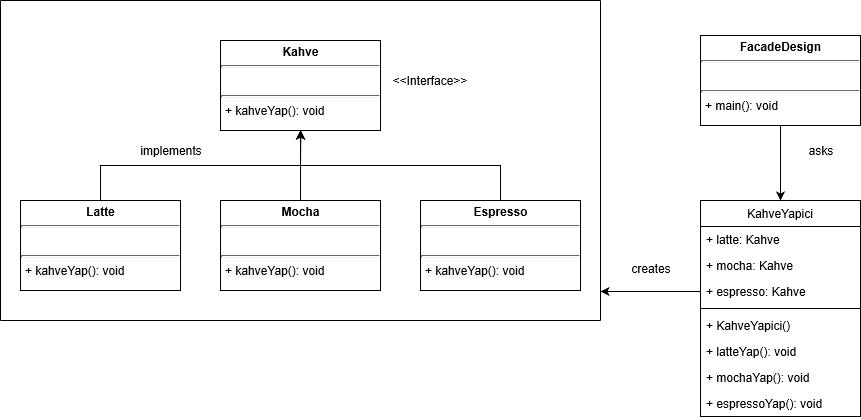

The diagram above was exported from draw.io. Its source (the exported page's mxGraphModel, read from the mxfile embedded in the PNG):
<mxGraphModel grid="1" dx="1365" dy="749" gridSize="10" guides="1" tooltips="1" connect="1" arrows="1" fold="1" page="1" pageScale="1" pageWidth="900" pageHeight="1600" math="0" shadow="0">
  <root>
    <mxCell id="0" />
    <mxCell id="1" parent="0" />
    <mxCell id="A28vWsw_YSsq7Nj8d93h-15" value="&lt;p style=&quot;margin: 0px ; margin-top: 4px ; text-align: center&quot;&gt;&lt;b&gt;Kahve&lt;/b&gt;&lt;/p&gt;&lt;hr size=&quot;1&quot;&gt;&lt;p style=&quot;margin: 0px ; margin-left: 4px&quot;&gt;&lt;br&gt;&lt;/p&gt;&lt;hr size=&quot;1&quot;&gt;&lt;p style=&quot;margin: 0px ; margin-left: 4px&quot;&gt;+ kahveYap(): void&lt;/p&gt;" parent="1" vertex="1" style="verticalAlign=top;align=left;overflow=fill;fontSize=12;fontFamily=Helvetica;html=1;">
      <mxGeometry as="geometry" height="90" width="160" y="160" x="240" />
    </mxCell>
    <mxCell id="A28vWsw_YSsq7Nj8d93h-33" parent="1" style="edgeStyle=orthogonalEdgeStyle;rounded=0;orthogonalLoop=1;jettySize=auto;html=1;exitX=0.5;exitY=0;exitDx=0;exitDy=0;entryX=0.5;entryY=1;entryDx=0;entryDy=0;" target="A28vWsw_YSsq7Nj8d93h-15" edge="1" source="A28vWsw_YSsq7Nj8d93h-17">
      <mxGeometry as="geometry" relative="1" />
    </mxCell>
    <mxCell id="A28vWsw_YSsq7Nj8d93h-17" value="&lt;p style=&quot;margin: 0px ; margin-top: 4px ; text-align: center&quot;&gt;&lt;b&gt;Latte&lt;/b&gt;&lt;/p&gt;&lt;hr size=&quot;1&quot;&gt;&lt;p style=&quot;margin: 0px ; margin-left: 4px&quot;&gt;&lt;br&gt;&lt;/p&gt;&lt;hr size=&quot;1&quot;&gt;&lt;p style=&quot;margin: 0px ; margin-left: 4px&quot;&gt;&lt;span style=&quot;display: inline ; float: none ; background-color: rgb(248 , 249 , 250) ; color: rgb(0 , 0 , 0) ; font-family: &amp;#34;helvetica&amp;#34; ; font-size: 12px ; font-style: normal ; font-variant: normal ; font-weight: 400 ; letter-spacing: normal ; text-align: left ; text-decoration: none ; text-indent: 0px ; text-transform: none ; white-space: nowrap ; word-spacing: 0px&quot;&gt;+ kahveYap(): void&lt;/span&gt;&lt;/p&gt;" parent="1" vertex="1" style="verticalAlign=top;align=left;overflow=fill;fontSize=12;fontFamily=Helvetica;html=1;">
      <mxGeometry as="geometry" height="90" width="160" y="320" x="40" />
    </mxCell>
    <mxCell id="A28vWsw_YSsq7Nj8d93h-34" parent="1" style="edgeStyle=orthogonalEdgeStyle;rounded=0;orthogonalLoop=1;jettySize=auto;html=1;exitX=0.5;exitY=0;exitDx=0;exitDy=0;" edge="1" source="A28vWsw_YSsq7Nj8d93h-18">
      <mxGeometry as="geometry" relative="1">
        <mxPoint as="targetPoint" y="250" x="320.33333333333325" />
      </mxGeometry>
    </mxCell>
    <mxCell id="A28vWsw_YSsq7Nj8d93h-18" value="&lt;p style=&quot;margin: 0px ; margin-top: 4px ; text-align: center&quot;&gt;&lt;b&gt;Mocha&lt;/b&gt;&lt;/p&gt;&lt;hr size=&quot;1&quot;&gt;&lt;p style=&quot;margin: 0px ; margin-left: 4px&quot;&gt;&lt;br&gt;&lt;/p&gt;&lt;hr size=&quot;1&quot;&gt;&lt;p style=&quot;margin: 0px ; margin-left: 4px&quot;&gt;&lt;span style=&quot;display: inline ; float: none ; background-color: rgb(248 , 249 , 250) ; color: rgb(0 , 0 , 0) ; font-family: &amp;#34;helvetica&amp;#34; ; font-size: 12px ; font-style: normal ; font-variant: normal ; font-weight: 400 ; letter-spacing: normal ; text-align: left ; text-decoration: none ; text-indent: 0px ; text-transform: none ; white-space: nowrap ; word-spacing: 0px&quot;&gt;+ kahveYap(): void&lt;/span&gt;&lt;/p&gt;" parent="1" vertex="1" style="verticalAlign=top;align=left;overflow=fill;fontSize=12;fontFamily=Helvetica;html=1;">
      <mxGeometry as="geometry" height="90" width="160" y="320" x="240" />
    </mxCell>
    <mxCell id="A28vWsw_YSsq7Nj8d93h-35" parent="1" style="edgeStyle=orthogonalEdgeStyle;rounded=0;orthogonalLoop=1;jettySize=auto;html=1;exitX=0.5;exitY=0;exitDx=0;exitDy=0;" edge="1" source="A28vWsw_YSsq7Nj8d93h-19">
      <mxGeometry as="geometry" relative="1">
        <mxPoint as="targetPoint" y="250" x="320" />
      </mxGeometry>
    </mxCell>
    <mxCell id="A28vWsw_YSsq7Nj8d93h-19" value="&lt;p style=&quot;margin: 0px ; margin-top: 4px ; text-align: center&quot;&gt;&lt;b&gt;Espresso&lt;/b&gt;&lt;/p&gt;&lt;hr size=&quot;1&quot;&gt;&lt;p style=&quot;margin: 0px ; margin-left: 4px&quot;&gt;&lt;br&gt;&lt;/p&gt;&lt;hr size=&quot;1&quot;&gt;&lt;p style=&quot;margin: 0px ; margin-left: 4px&quot;&gt;&lt;span style=&quot;display: inline ; float: none ; background-color: rgb(248 , 249 , 250) ; color: rgb(0 , 0 , 0) ; font-family: &amp;#34;helvetica&amp;#34; ; font-size: 12px ; font-style: normal ; font-variant: normal ; font-weight: 400 ; letter-spacing: normal ; text-align: left ; text-decoration: none ; text-indent: 0px ; text-transform: none ; white-space: nowrap ; word-spacing: 0px&quot;&gt;+ kahveYap(): void&lt;/span&gt;&lt;/p&gt;" parent="1" vertex="1" style="verticalAlign=top;align=left;overflow=fill;fontSize=12;fontFamily=Helvetica;html=1;">
      <mxGeometry as="geometry" height="90" width="160" y="320" x="440" />
    </mxCell>
    <mxCell id="A28vWsw_YSsq7Nj8d93h-20" value="&amp;lt;&amp;lt;Interface&amp;gt;&amp;gt;" parent="1" vertex="1" style="text;html=1;strokeColor=none;fillColor=none;align=center;verticalAlign=middle;whiteSpace=wrap;rounded=0;">
      <mxGeometry as="geometry" height="20" width="40" y="190" x="429.67" />
    </mxCell>
    <mxCell id="A28vWsw_YSsq7Nj8d93h-37" parent="1" style="edgeStyle=orthogonalEdgeStyle;rounded=0;orthogonalLoop=1;jettySize=auto;html=1;exitX=0.5;exitY=1;exitDx=0;exitDy=0;entryX=0.5;entryY=0;entryDx=0;entryDy=0;" target="A28vWsw_YSsq7Nj8d93h-23" edge="1" source="A28vWsw_YSsq7Nj8d93h-21">
      <mxGeometry as="geometry" relative="1" />
    </mxCell>
    <mxCell id="A28vWsw_YSsq7Nj8d93h-21" value="&lt;p style=&quot;margin: 0px ; margin-top: 4px ; text-align: center&quot;&gt;&lt;b&gt;FacadeDesign&lt;/b&gt;&lt;/p&gt;&lt;hr size=&quot;1&quot;&gt;&lt;p style=&quot;margin: 0px ; margin-left: 4px&quot;&gt;&lt;br&gt;&lt;/p&gt;&lt;hr size=&quot;1&quot;&gt;&lt;p style=&quot;margin: 0px ; margin-left: 4px&quot;&gt;+ main(): void&lt;/p&gt;" parent="1" vertex="1" style="verticalAlign=top;align=left;overflow=fill;fontSize=12;fontFamily=Helvetica;html=1;">
      <mxGeometry as="geometry" height="90" width="160" y="155" x="720" />
    </mxCell>
    <mxCell id="A28vWsw_YSsq7Nj8d93h-23" value="KahveYapici" parent="1" vertex="1" style="swimlane;fontStyle=0;childLayout=stackLayout;horizontal=1;startSize=26;fillColor=none;horizontalStack=0;resizeParent=1;resizeParentMax=0;resizeLast=0;collapsible=1;marginBottom=0;">
      <mxGeometry as="geometry" height="216" width="160" y="320" x="720" />
    </mxCell>
    <mxCell id="A28vWsw_YSsq7Nj8d93h-24" value="+ latte: Kahve" parent="A28vWsw_YSsq7Nj8d93h-23" vertex="1" style="text;strokeColor=none;fillColor=none;align=left;verticalAlign=top;spacingLeft=4;spacingRight=4;overflow=hidden;rotatable=0;points=[[0,0.5],[1,0.5]];portConstraint=eastwest;">
      <mxGeometry as="geometry" height="26" width="160" y="26" />
    </mxCell>
    <mxCell id="A28vWsw_YSsq7Nj8d93h-25" value="+ mocha: Kahve" parent="A28vWsw_YSsq7Nj8d93h-23" vertex="1" style="text;strokeColor=none;fillColor=none;align=left;verticalAlign=top;spacingLeft=4;spacingRight=4;overflow=hidden;rotatable=0;points=[[0,0.5],[1,0.5]];portConstraint=eastwest;">
      <mxGeometry as="geometry" height="26" width="160" y="52" />
    </mxCell>
    <mxCell id="A28vWsw_YSsq7Nj8d93h-26" value="+ espresso: Kahve" parent="A28vWsw_YSsq7Nj8d93h-23" vertex="1" style="text;strokeColor=none;fillColor=none;align=left;verticalAlign=top;spacingLeft=4;spacingRight=4;overflow=hidden;rotatable=0;points=[[0,0.5],[1,0.5]];portConstraint=eastwest;">
      <mxGeometry as="geometry" height="26" width="160" y="78" />
    </mxCell>
    <mxCell id="A28vWsw_YSsq7Nj8d93h-27" value="" parent="A28vWsw_YSsq7Nj8d93h-23" vertex="1" style="line;strokeWidth=1;fillColor=none;align=left;verticalAlign=middle;spacingTop=-1;spacingLeft=3;spacingRight=3;rotatable=0;labelPosition=right;points=[];portConstraint=eastwest;">
      <mxGeometry as="geometry" height="8" width="160" y="104" />
    </mxCell>
    <mxCell id="A28vWsw_YSsq7Nj8d93h-28" value="+ KahveYapici()" parent="A28vWsw_YSsq7Nj8d93h-23" vertex="1" style="text;strokeColor=none;fillColor=none;align=left;verticalAlign=top;spacingLeft=4;spacingRight=4;overflow=hidden;rotatable=0;points=[[0,0.5],[1,0.5]];portConstraint=eastwest;">
      <mxGeometry as="geometry" height="26" width="160" y="112" />
    </mxCell>
    <mxCell id="A28vWsw_YSsq7Nj8d93h-30" value="+ latteYap(): void" parent="A28vWsw_YSsq7Nj8d93h-23" vertex="1" style="text;strokeColor=none;fillColor=none;align=left;verticalAlign=top;spacingLeft=4;spacingRight=4;overflow=hidden;rotatable=0;points=[[0,0.5],[1,0.5]];portConstraint=eastwest;">
      <mxGeometry as="geometry" height="26" width="160" y="138" />
    </mxCell>
    <mxCell id="A28vWsw_YSsq7Nj8d93h-32" value="+ mochaYap(): void" parent="A28vWsw_YSsq7Nj8d93h-23" vertex="1" style="text;strokeColor=none;fillColor=none;align=left;verticalAlign=top;spacingLeft=4;spacingRight=4;overflow=hidden;rotatable=0;points=[[0,0.5],[1,0.5]];portConstraint=eastwest;">
      <mxGeometry as="geometry" height="26" width="160" y="164" />
    </mxCell>
    <mxCell id="A28vWsw_YSsq7Nj8d93h-29" value="+ espressoYap(): void" parent="A28vWsw_YSsq7Nj8d93h-23" vertex="1" style="text;strokeColor=none;fillColor=none;align=left;verticalAlign=top;spacingLeft=4;spacingRight=4;overflow=hidden;rotatable=0;points=[[0,0.5],[1,0.5]];portConstraint=eastwest;">
      <mxGeometry as="geometry" height="26" width="160" y="190" />
    </mxCell>
    <mxCell id="A28vWsw_YSsq7Nj8d93h-36" value="implements" parent="1" vertex="1" style="text;html=1;strokeColor=none;fillColor=none;align=center;verticalAlign=middle;whiteSpace=wrap;rounded=0;">
      <mxGeometry as="geometry" height="20" width="40" y="260" x="170" />
    </mxCell>
    <mxCell id="A28vWsw_YSsq7Nj8d93h-38" value="asks" parent="1" vertex="1" style="text;html=1;strokeColor=none;fillColor=none;align=center;verticalAlign=middle;whiteSpace=wrap;rounded=0;">
      <mxGeometry as="geometry" height="20" width="40" y="260" x="820" />
    </mxCell>
    <mxCell id="A28vWsw_YSsq7Nj8d93h-39" value="" parent="1" style="endArrow=none;html=1;" edge="1">
      <mxGeometry as="geometry" height="50" width="50" relative="1">
        <mxPoint as="sourcePoint" y="440" x="20" />
        <mxPoint as="targetPoint" y="120" x="20" />
      </mxGeometry>
    </mxCell>
    <mxCell id="A28vWsw_YSsq7Nj8d93h-40" value="" parent="1" style="endArrow=none;html=1;" edge="1">
      <mxGeometry as="geometry" height="50" width="50" relative="1">
        <mxPoint as="sourcePoint" y="120" x="20" />
        <mxPoint as="targetPoint" y="120" x="620" />
      </mxGeometry>
    </mxCell>
    <mxCell id="A28vWsw_YSsq7Nj8d93h-41" value="" parent="1" style="endArrow=none;html=1;" edge="1">
      <mxGeometry as="geometry" height="50" width="50" relative="1">
        <mxPoint as="sourcePoint" y="120" x="620" />
        <mxPoint as="targetPoint" y="440" x="620" />
      </mxGeometry>
    </mxCell>
    <mxCell id="A28vWsw_YSsq7Nj8d93h-42" value="" parent="1" style="endArrow=none;html=1;" edge="1">
      <mxGeometry as="geometry" height="50" width="50" relative="1">
        <mxPoint as="sourcePoint" y="440" x="20" />
        <mxPoint as="targetPoint" y="440" x="620" />
      </mxGeometry>
    </mxCell>
    <mxCell id="A28vWsw_YSsq7Nj8d93h-43" parent="1" style="edgeStyle=orthogonalEdgeStyle;rounded=0;orthogonalLoop=1;jettySize=auto;html=1;exitX=0;exitY=0.5;exitDx=0;exitDy=0;" edge="1" source="A28vWsw_YSsq7Nj8d93h-26">
      <mxGeometry as="geometry" relative="1">
        <mxPoint as="targetPoint" y="411" x="620" />
      </mxGeometry>
    </mxCell>
    <mxCell id="A28vWsw_YSsq7Nj8d93h-44" value="creates" parent="1" vertex="1" style="text;html=1;strokeColor=none;fillColor=none;align=center;verticalAlign=middle;whiteSpace=wrap;rounded=0;">
      <mxGeometry as="geometry" height="20" width="40" y="378" x="650" />
    </mxCell>
  </root>
</mxGraphModel>